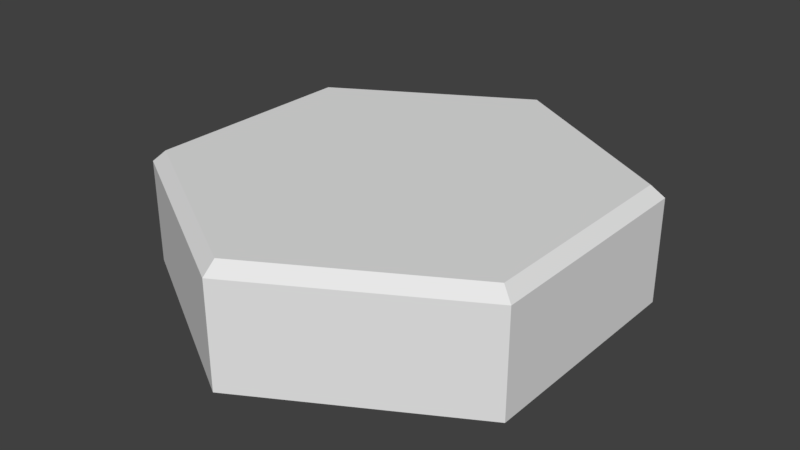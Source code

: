 # Source: HexBaseModel.blend  (saved by Blender 2.80.75; exported with 4.5.12 LTS)
import bpy
from mathutils import Matrix  # noqa: F401  (used for matrix-valued properties, if any)

bpy.ops.wm.read_factory_settings(use_empty=True)
scene = bpy.context.scene
scene.name = 'Scene'

# ---- world
world_world = bpy.data.worlds.new('World'); scene.world = world_world
world_world.color = (0.05088, 0.05088, 0.05088)
world_world.use_sun_shadow = False
world_world.sun_shadow_jitter_overblur = 0.0

# ---- meshes
me_cylinder = bpy.data.meshes.new('Cylinder')
me_cylinder.from_pydata([(0.0, 1.0, -0.25), (0.866, 0.5, -0.25), (0.866, -0.5, -0.25), (-8.742e-08, -1.0, -0.25), (-0.866, -0.5, -0.25), (-0.866, 0.5, -0.25), (5.588e-09, 0.9423, 0.25), (0.0, 1.0, 0.2), (0.816, 0.4711, 0.25), (0.866, 0.5, 0.2), (0.816, -0.4711, 0.25), (0.866, -0.5, 0.2), (-7.637e-08, -0.9423, 0.25), (-8.742e-08, -1.0, 0.2), (-0.816, -0.4711, 0.25), (-0.866, -0.5, 0.2), (-0.816, 0.4711, 0.25), (-0.866, 0.5, 0.2)], [], [(5, 17, 7, 0), (2, 11, 13, 3), (3, 13, 15, 4), (4, 15, 17, 5), (0, 7, 9, 1), (1, 9, 11, 2), (0, 1, 2, 3, 4, 5), (9, 7, 6, 8), (11, 9, 8, 10), (13, 11, 10, 12), (15, 13, 12, 14), (17, 15, 14, 16), (7, 17, 16, 6), (8, 6, 16, 14, 12, 10)])
_uv = me_cylinder.uv_layers.new(name='UVMap')
_uv.uv.foreach_set('vector', [0.1667, 0.5, 0.1667, 0.95, -8.941e-08, 0.95, -8.941e-08, 0.5, 0.6667, 0.5, 0.6667, 0.95, 0.5, 0.95, 0.5, 0.5, 0.5, 0.5, 0.5, 0.95, 0.3333, 0.95, 0.3333, 0.5, 0.3333, 0.5, 0.3333, 0.95, 0.1667, 0.95, 0.1667, 0.5, 1.0, 0.5, 1.0, 0.95, 0.8333, 0.95, 0.8333, 0.5, 0.8333, 0.5, 0.8333, 0.95, 0.6667, 0.95, 0.6667, 0.5, 0.75, 0.49, 0.9578, 0.37, 0.9578, 0.13, 0.75, 0.01, 0.5422, 0.13, 0.5422, 0.37, 0.8333, 0.95, 1.0, 0.95, 0.9952, 1.0, 0.8381, 1.0, 0.6667, 0.95, 0.8333, 0.95, 0.8285, 1.0, 0.6715, 1.0, 0.5, 0.95, 0.6667, 0.95, 0.6619, 1.0, 0.5048, 1.0, 0.3333, 0.95, 0.5, 0.95, 0.4952, 1.0, 0.3381, 1.0, 0.1667, 0.95, 0.3333, 0.95, 0.3285, 1.0, 0.1715, 1.0, -8.941e-08, 0.95, 0.1667, 0.95, 0.1619, 1.0, 0.004811, 1.0, 0.4458, 0.3631, 0.25, 0.4761, 0.05415, 0.3631, 0.05415, 0.1369, 0.25, 0.02386, 0.4458, 0.1369])
me_cylinder.use_remesh_preserve_volume = False
me_cylinder.use_remesh_preserve_attributes = False
me_cylinder.use_mirror_vertex_groups = False
me_cylinder.update()

# ---- objects
ob_cylinder = bpy.data.objects.new('Cylinder', me_cylinder)

# ---- transforms, parenting, visibility, modifiers, constraints
ob_cylinder.location = (0.0, 0.0, 0.0)
ob_cylinder.lineart.crease_threshold = 0.0

# ---- collection membership
scene.collection.objects.link(ob_cylinder)

# ---- scene / render settings (as saved in the file)
scene.frame_start = 1; scene.frame_end = 250; scene.frame_set(25)
scene.render.engine = 'BLENDER_EEVEE_NEXT'
scene.render.resolution_percentage = 50
scene.render.dither_intensity = 0.0
scene.cycles.use_denoising = False
scene.cycles.samples = 128
scene.cycles.sampling_pattern = 'TABULATED_SOBOL'
scene.cycles.use_adaptive_sampling = False
scene.cycles.use_light_tree = False
scene.view_settings.view_transform = 'Standard'
bpy.context.view_layer.update()

# ---- added for rendering (the .blend has no active camera and no usable light): camera, sun
cam_auto = bpy.data.cameras.new('AutoCamera')
cam_auto.lens = 50.0
cam_auto.sensor_width = 36.0
cam_auto.clip_end = 1000.0
ob_auto_camera = bpy.data.objects.new('AutoCamera', cam_auto)
scene.collection.objects.link(ob_auto_camera)
ob_auto_camera.location = (2.49124, -2.98949, 1.99299)
ob_auto_camera.rotation_euler = (1.09748, -7.21219e-08, 0.694738)
scene.camera = ob_auto_camera
light_auto_sun = bpy.data.lights.new('AutoSun', 'SUN')
light_auto_sun.energy = 3.0
light_auto_sun.angle = 0.0523599
ob_auto_sun = bpy.data.objects.new('AutoSun', light_auto_sun)
scene.collection.objects.link(ob_auto_sun)
ob_auto_sun.rotation_euler = (0.872665, 0.174533, 0.523599)
bpy.context.view_layer.update()
